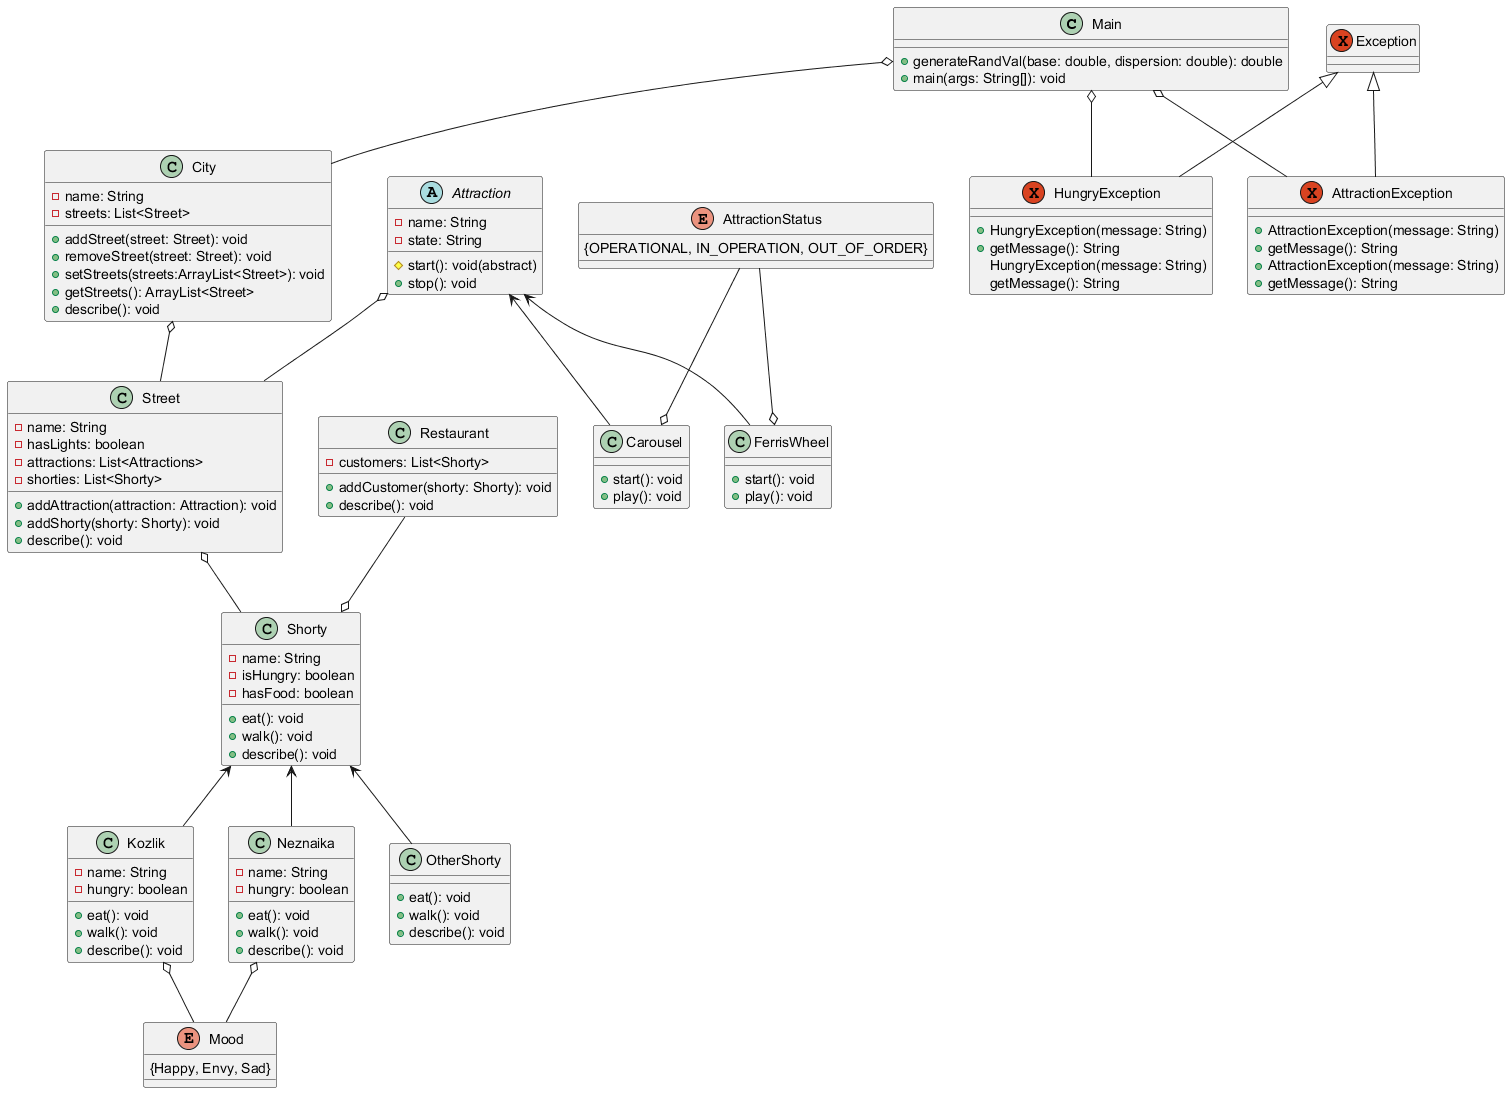

The diagram above was rendered by PlantUML. Its source (embedded in the PNG):
@startuml
class Main {
  + generateRandVal(base: double, dispersion: double): double
  + main(args: String[]): void
}

class City {
  - name: String
  - streets: List<Street>
  + addStreet(street: Street): void
  + removeStreet(street: Street): void
  + setStreets(streets:ArrayList<Street>): void
  + getStreets(): ArrayList<Street>
  + describe(): void

}

class Street {
  - name: String
- hasLights: boolean
- attractions: List<Attractions>
- shorties: List<Shorty>
+ addAttraction(attraction: Attraction): void
+ addShorty(shorty: Shorty): void
+ describe(): void
}
abstract class Attraction {
- name: String
- state: String
# start(): void(abstract)
+ stop(): void
}
class Carousel{
+start(): void
+ play(): void
}
class FerrisWheel{
+ start(): void
+ play(): void
}
enum AttractionStatus{
{OPERATIONAL, IN_OPERATION, OUT_OF_ORDER}
}
class Shorty {
  - name: String
- isHungry: boolean
- hasFood: boolean
+ eat(): void
+ walk(): void
+describe(): void
}
class Neznaika {
- name: String
- hungry: boolean
+ eat(): void
+ walk(): void
+describe(): void
}
class Kozlik{
- name: String
- hungry: boolean
+ eat(): void
+ walk(): void
+describe(): void
}
enum Mood{
{Happy, Envy, Sad}
}
class OtherShorty{
+ eat(): void
+ walk(): void
+describe(): void
}
exception AttractionException {
+ AttractionException(message: String)
+  getMessage(): String
}
exception HungryException {
+ HungryException(message: String)
+  getMessage(): String
}

class Restaurant {
- customers: List<Shorty>
+ addCustomer(shorty: Shorty): void
+ describe(): void
}



exception Exception{
}


Main o-- City
City o-- Street
Attraction o-- Street
Attraction <-- Carousel
Attraction <-- FerrisWheel
Street  o-- Shorty
Shorty <-- Neznaika
Shorty <-- Kozlik
Shorty <-- OtherShorty
Neznaika o-- Mood
Kozlik o-- Mood
Restaurant --o Shorty
AttractionStatus --o FerrisWheel
AttractionStatus --o Carousel

Main o-- AttractionException
Main o-- HungryException

Exception <|-- AttractionException
AttractionException : + AttractionException(message: String)
AttractionException : + getMessage(): String

Exception <|-- HungryException
HungryException :  HungryException(message: String)
HungryException : getMessage(): String
@enduml